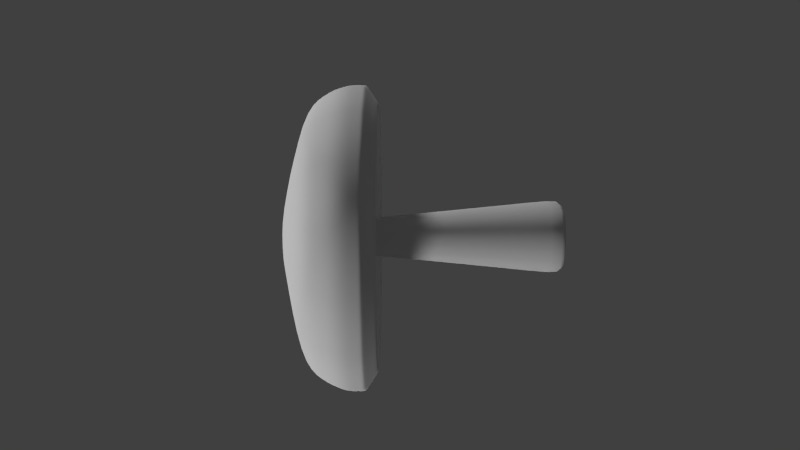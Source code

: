 # Source: Mushroom.blend  (saved by Blender 2.76.0; exported with 4.5.12 LTS)
import bpy
from mathutils import Matrix  # noqa: F401  (used for matrix-valued properties, if any)

bpy.ops.wm.read_factory_settings(use_empty=True)
scene = bpy.context.scene
scene.name = 'Scene'

# ---- collections
col_collection_1 = bpy.data.collections.new('Collection 1'); scene.collection.children.link(col_collection_1)

# ---- materials (node trees are filled in below, after node groups)
mat_material_001 = bpy.data.materials.new('Material.001')
mat_material_001.alpha_threshold = 0.0
mat_material_001.use_transparent_shadow = False
mat_material_001.roughness = 0.5

# ---- material node trees

# ---- world
world_world = bpy.data.worlds.new('World'); scene.world = world_world
world_world.color = (0.05088, 0.05088, 0.05088)
world_world.use_sun_shadow = False
world_world.sun_shadow_jitter_overblur = 0.0
world_world.cycles.sampling_method = 'MANUAL'
world_world.cycles.sample_map_resolution = 256

# ---- cameras
cam_camera = bpy.data.cameras.new('Camera')
cam_camera.clip_end = 100.0
cam_camera.lens = 35.0
cam_camera.sensor_width = 32.0
cam_camera.sensor_height = 18.0
cam_camera.ortho_scale = 7.314
cam_camera.dof.focus_distance = 0.0
cam_camera.dof.aperture_fstop = 128.0

# ---- lights
light_sun_003 = bpy.data.lights.new('Sun.003', 'SUN')
light_sun_003.transmission_factor = 0.0
light_sun_003.angle = 0.1993
light_sun_003.energy = 1.0
light_sun_003.shadow_buffer_clip_start = 0.5
light_sun_003.shadow_soft_size = 0.1
light_sun_003.shadow_cascade_max_distance = 1000.0
light_sun_003.cycles.use_multiple_importance_sampling = False
light_sun_002 = bpy.data.lights.new('Sun.002', 'SUN')
light_sun_002.transmission_factor = 0.0
light_sun_002.angle = 0.1993
light_sun_002.energy = 1.0
light_sun_002.shadow_buffer_clip_start = 0.5
light_sun_002.shadow_soft_size = 0.1
light_sun_002.shadow_cascade_max_distance = 1000.0
light_sun_002.cycles.use_multiple_importance_sampling = False
light_sun = bpy.data.lights.new('Sun', 'SUN')
light_sun.transmission_factor = 0.0
light_sun.angle = 0.1993
light_sun.energy = 1.0
light_sun.shadow_buffer_clip_start = 0.5
light_sun.shadow_soft_size = 0.1
light_sun.shadow_cascade_max_distance = 1000.0
light_sun.cycles.use_multiple_importance_sampling = False

# ---- meshes
me_cube = bpy.data.meshes.new('Cube')
me_cube.from_pydata([(1.0, 1.0, -1.0), (1.0, -1.0, -1.0), (-1.0, -1.0, -1.0), (-1.0, 1.0, -1.0), (0.4236, 0.4236, 4.373), (0.4236, -0.4236, 4.373), (-0.4236, -0.4236, 4.373), (-0.4236, 0.4236, 4.373), (0.4236, 0.4236, 5.018), (0.4236, -0.4236, 5.018), (-0.4236, 0.4236, 5.018), (-0.4236, -0.4236, 5.018), (0.8225, 0.8225, 5.857), (0.8225, -0.8225, 5.857), (-0.8225, 0.8225, 5.857), (-0.8225, -0.8225, 5.857), (0.4236, 0.4236, 5.018), (0.4236, -0.4236, 5.018), (-0.4236, 0.4236, 5.018), (-0.4236, -0.4236, 5.018), (0.8225, 0.8225, 5.857), (0.8225, -0.8225, 5.857), (-0.8225, 0.8225, 5.857), (-0.8225, -0.8225, 5.857), (3.533, 3.533, 3.502), (3.533, -3.533, 3.502), (-3.533, 3.533, 3.502), (-3.533, -3.533, 3.502), (4.109, 4.109, 3.849), (4.109, -4.109, 3.849), (-4.109, 4.109, 3.849), (-4.109, -4.109, 3.849), (3.533, 3.533, 3.502), (3.533, -3.533, 3.502), (-3.533, 3.533, 3.502), (-3.533, -3.533, 3.502), (4.109, 4.109, 3.849), (4.109, -4.109, 3.849), (-4.109, 4.109, 3.849), (-4.109, -4.109, 3.849), (1.0, 1.0, -1.0), (1.0, -1.0, -1.0), (-1.0, -1.0, -1.0), (-1.0, 1.0, -1.0), (3.885, 3.885, 4.809), (3.885, -3.885, 4.809), (-3.885, -3.885, 4.809), (-3.885, 3.885, 4.809), (3.44, 3.44, 5.332), (3.44, -3.44, 5.332), (-3.44, -3.44, 5.332), (-3.44, 3.44, 5.332), (-4.143, -4.143, 4.342), (-4.143, 4.143, 4.342), (4.143, 4.143, 4.342), (4.143, -4.143, 4.342)], [], [(0, 1, 2, 3), (6, 5, 9, 11), (40, 4, 5, 41), (41, 5, 6, 42), (42, 6, 7, 43), (40, 0, 3, 43), (10, 11, 19, 18), (5, 4, 8, 9), (7, 6, 11, 10), (4, 7, 10, 8), (12, 14, 15, 13), (14, 12, 20, 22), (9, 8, 16, 17), (15, 14, 22, 23), (17, 16, 24, 25), (19, 17, 25, 27), (54, 55, 29, 28), (55, 52, 31, 29), (8, 10, 18, 16), (13, 15, 23, 21), (12, 13, 21, 20), (11, 9, 17, 19), (30, 28, 36, 38), (31, 30, 38, 39), (25, 24, 32, 33), (27, 25, 33, 35), (52, 53, 30, 31), (53, 54, 28, 30), (18, 19, 27, 26), (16, 18, 26, 24), (33, 32, 36, 37), (34, 35, 39, 38), (32, 34, 38, 36), (35, 33, 37, 39), (26, 27, 35, 34), (24, 26, 34, 32), (29, 31, 39, 37), (28, 29, 37, 36), (4, 40, 43, 7), (2, 42, 43, 3), (1, 41, 42, 2), (0, 40, 41, 1), (51, 48, 44, 47), (50, 51, 47, 46), (49, 50, 46, 45), (48, 49, 45, 44), (20, 21, 49, 48), (21, 23, 50, 49), (23, 22, 51, 50), (22, 20, 48, 51), (47, 44, 54, 53), (46, 47, 53, 52), (45, 46, 52, 55), (44, 45, 55, 54)])
me_cube.polygons.foreach_set('use_smooth', [True] * 54)
_uv = me_cube.uv_layers.new(name='UVMap')
_uv.uv.foreach_set('vector', [0.2336, 0.3469, 0.1304, 0.3473, 0.1185, 0.2416, 0.2231, 0.2448, 0.7399, 0.9321, 0.7704, 0.9081, 0.775, 0.9279, 0.7613, 0.9418, 0.86, 0.6493, 0.811, 0.9183, 0.7704, 0.9081, 0.7341, 0.6444, 0.7341, 0.6444, 0.7704, 0.9081, 0.7399, 0.9321, 0.6107, 0.6841, 0.6107, 0.6841, 0.7399, 0.9321, 0.7316, 0.9791, 0.5111, 0.76, 0.2358, 0.3492, 0.2336, 0.3469, 0.2231, 0.2448, 0.2252, 0.2428, 0.78, 0.977, 0.7613, 0.9418, 0.762, 0.9416, 0.7797, 0.9749, 0.7704, 0.9081, 0.811, 0.9183, 0.7913, 0.9384, 0.775, 0.9279, 0.7316, 0.9791, 0.7399, 0.9321, 0.7613, 0.9418, 0.78, 0.977, 0.811, 0.9183, 0.8449, 0.9791, 0.78, 0.977, 0.7913, 0.9384, 0.6606, 0.2625, 0.7331, 0.2632, 0.7372, 0.3372, 0.6647, 0.3364, 0.7331, 0.2632, 0.6606, 0.2625, 0.6589, 0.2613, 0.7342, 0.2617, 0.775, 0.9279, 0.7913, 0.9384, 0.7907, 0.9386, 0.7751, 0.9284, 0.7372, 0.3372, 0.7331, 0.2632, 0.7342, 0.2617, 0.7389, 0.3383, 0.1735, 0.8224, 0.2255, 0.8269, 0.3944, 0.9925, 0.00741, 0.9913, 0.1777, 0.7703, 0.1735, 0.8224, 0.00741, 0.9913, 0.008739, 0.6047, 0.497, 0.09481, 0.493, 0.5001, 0.4666, 0.5301, 0.4671, 0.06829, 0.493, 0.5001, 0.9009, 0.5048, 0.9308, 0.5313, 0.4666, 0.5301, 0.7913, 0.9384, 0.78, 0.977, 0.7797, 0.9749, 0.7907, 0.9386, 0.6647, 0.3364, 0.7372, 0.3372, 0.7389, 0.3383, 0.6636, 0.338, 0.6606, 0.2625, 0.6647, 0.3364, 0.6636, 0.338, 0.6589, 0.2613, 0.7613, 0.9418, 0.775, 0.9279, 0.7751, 0.9284, 0.762, 0.9416, 0.9313, 0.06953, 0.4671, 0.06829, 0.4584, 0.05814, 0.9414, 0.0609, 0.9308, 0.5313, 0.9313, 0.06953, 0.9414, 0.0609, 0.9394, 0.5415, 0.00741, 0.9913, 0.3944, 0.9925, 0.403, 0.9997, 0.0001683, 0.9998, 0.008739, 0.6047, 0.00741, 0.9913, 0.0001683, 0.9998, 0.0001509, 0.5974, 0.9009, 0.5048, 0.9049, 0.09952, 0.9313, 0.06953, 0.9308, 0.5313, 0.9049, 0.09952, 0.497, 0.09481, 0.4671, 0.06829, 0.9313, 0.06953, 0.2297, 0.7747, 0.1777, 0.7703, 0.008739, 0.6047, 0.3958, 0.6059, 0.2255, 0.8269, 0.2297, 0.7747, 0.3958, 0.6059, 0.3944, 0.9925, 0.3999, 0.5982, 0.3989, 0.00139, 0.4584, 0.05814, 0.4565, 0.5387, 0.9979, 0.001389, 0.9989, 0.5982, 0.9394, 0.5415, 0.9414, 0.0609, 0.3989, 0.00139, 0.9979, 0.001389, 0.9414, 0.0609, 0.4584, 0.05814, 0.9989, 0.5982, 0.3999, 0.5982, 0.4565, 0.5387, 0.9394, 0.5415, 0.3958, 0.6059, 0.008739, 0.6047, 0.0001509, 0.5974, 0.403, 0.5973, 0.3944, 0.9925, 0.3958, 0.6059, 0.403, 0.5973, 0.403, 0.9997, 0.4666, 0.5301, 0.9308, 0.5313, 0.9394, 0.5415, 0.4565, 0.5387, 0.4671, 0.06829, 0.4666, 0.5301, 0.4565, 0.5387, 0.4584, 0.05814, 0.811, 0.9183, 0.86, 0.6493, 0.9728, 0.6846, 0.8449, 0.9791, 0.1185, 0.2416, 0.1162, 0.2392, 0.2252, 0.2428, 0.2231, 0.2448, 0.1304, 0.3473, 0.1284, 0.3492, 0.1162, 0.2392, 0.1185, 0.2416, 0.2336, 0.3469, 0.2358, 0.3492, 0.1284, 0.3492, 0.1304, 0.3473, 0.8457, 0.1582, 0.5555, 0.1544, 0.524, 0.1235, 0.8763, 0.1266, 0.8424, 0.4453, 0.8457, 0.1582, 0.8763, 0.1266, 0.8739, 0.4761, 0.5522, 0.4414, 0.8424, 0.4453, 0.8739, 0.4761, 0.5215, 0.473, 0.5555, 0.1544, 0.5522, 0.4414, 0.5215, 0.473, 0.524, 0.1235, 0.6589, 0.2613, 0.6636, 0.338, 0.5522, 0.4414, 0.5555, 0.1544, 0.6636, 0.338, 0.7389, 0.3383, 0.8424, 0.4453, 0.5522, 0.4414, 0.7389, 0.3383, 0.7342, 0.2617, 0.8457, 0.1582, 0.8424, 0.4453, 0.7342, 0.2617, 0.6589, 0.2613, 0.5555, 0.1544, 0.8457, 0.1582, 0.8763, 0.1266, 0.524, 0.1235, 0.497, 0.09481, 0.9049, 0.09952, 0.8739, 0.4761, 0.8763, 0.1266, 0.9049, 0.09952, 0.9009, 0.5048, 0.5215, 0.473, 0.8739, 0.4761, 0.9009, 0.5048, 0.493, 0.5001, 0.524, 0.1235, 0.5215, 0.473, 0.493, 0.5001, 0.497, 0.09481])
me_cube.materials.append(mat_material_001)
me_cube.use_remesh_preserve_volume = False
me_cube.use_remesh_preserve_attributes = False
me_cube.use_mirror_vertex_groups = False
me_cube.update()

# ---- objects
ob_sun_002 = bpy.data.objects.new('Sun.002', light_sun_003)
ob_sun_001 = bpy.data.objects.new('Sun.001', light_sun_002)
ob_sun = bpy.data.objects.new('Sun', light_sun)
ob_cube = bpy.data.objects.new('Cube', me_cube)
ob_camera = bpy.data.objects.new('Camera', cam_camera)

# ---- transforms, parenting, visibility, modifiers, constraints
ob_sun_002.location = (-5.618, -4.824, 2.882)
ob_sun_002.rotation_euler = (1.164, -0.4616, -0.8014)
ob_sun_002.lineart.crease_threshold = 0.0
ob_sun_001.location = (11.04, 7.244, -1.445)
ob_sun_001.lineart.crease_threshold = 0.0
ob_sun.location = (6.245, 5.903, 12.59)
ob_sun.rotation_euler = (-0.4699, 7.407, 2.802e-07)
ob_sun.lineart.crease_threshold = 0.0
ob_cube.location = (0.0, 0.0, 1.0)
ob_cube.lock_rotations_4d = False
ob_cube.empty_display_type = 'ARROWS'
ob_cube.lineart.crease_threshold = 0.0
_m = ob_cube.modifiers.new('Subsurf', 'SUBSURF')
_m.uv_smooth = 'PRESERVE_CORNERS'
_m.quality = 2
_m.levels = 4
_m.show_only_control_edges = False
ob_camera.location = (7.611, -20.48, 4.014)
ob_camera.rotation_euler = (1.352, 1.571, 0.1238)
ob_camera.lock_rotations_4d = False
ob_camera.empty_display_type = 'ARROWS'
ob_camera.color = (0.0, 0.0, 0.0, 0.0)
ob_camera.display_type = 'WIRE'
ob_camera.lineart.crease_threshold = 0.0

# ---- collection membership
col_collection_1.objects.link(ob_sun_002)
col_collection_1.objects.link(ob_sun_001)
col_collection_1.objects.link(ob_sun)
col_collection_1.objects.link(ob_cube)
col_collection_1.objects.link(ob_camera)

# ---- scene / render settings (as saved in the file)
scene.camera = ob_camera
scene.frame_start = 1; scene.frame_end = 250; scene.frame_set(1)
scene.render.engine = 'BLENDER_EEVEE_NEXT'
scene.render.resolution_percentage = 50
scene.render.dither_intensity = 0.0
scene.cycles.use_denoising = False
scene.cycles.samples = 10
scene.cycles.sampling_pattern = 'TABULATED_SOBOL'
scene.cycles.light_sampling_threshold = 0.0
scene.cycles.use_adaptive_sampling = False
scene.cycles.use_light_tree = False
scene.cycles.blur_glossy = 0.0
scene.cycles.pixel_filter_type = 'GAUSSIAN'
scene.cycles.sample_clamp_indirect = 0.0
scene.view_settings.view_transform = 'Standard'
bpy.context.view_layer.update()
